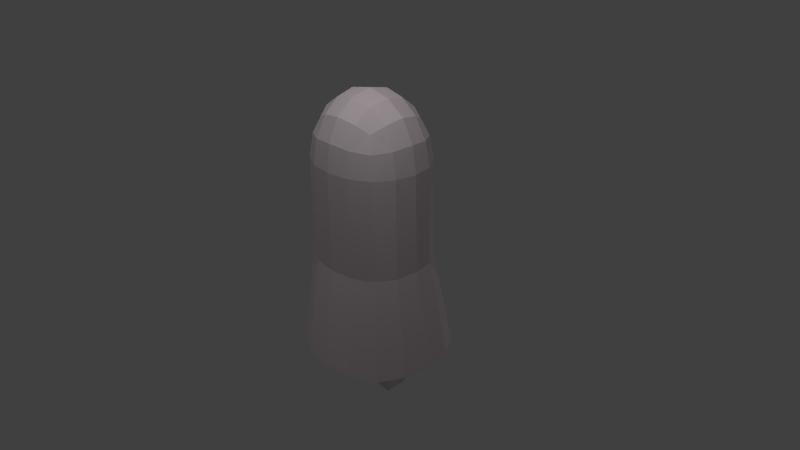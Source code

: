 # Source: ghost5anim.blend  (saved by Blender 2.65.0; exported with 4.5.12 LTS)
import bpy
from mathutils import Matrix  # noqa: F401  (used for matrix-valued properties, if any)

bpy.ops.wm.read_factory_settings(use_empty=True)
scene = bpy.context.scene
scene.name = 'Scene'

# ---- collections
col_collection_1 = bpy.data.collections.new('Collection 1'); scene.collection.children.link(col_collection_1)

# ---- materials (node trees are filled in below, after node groups)
mat_material_002 = bpy.data.materials.new('Material.002')
mat_material_002.alpha_threshold = 0.0
mat_material_002.use_transparent_shadow = False
mat_material_002.diffuse_color = (0.8, 0.7046, 0.7468, 1.0)
mat_material_002.roughness = 0.5
mat_material_002.line_color = (0.0, 0.0, 0.0, 1.0)

# ---- material node trees

# ---- world
world_world = bpy.data.worlds.new('World'); scene.world = world_world
world_world.color = (0.05088, 0.05088, 0.05088)
world_world.use_sun_shadow = False
world_world.sun_shadow_jitter_overblur = 0.0
world_world.cycles.sampling_method = 'MANUAL'
world_world.cycles.sample_map_resolution = 256

# ---- cameras
cam_camera = bpy.data.cameras.new('Camera')
cam_camera.clip_end = 100.0
cam_camera.lens = 35.0
cam_camera.sensor_width = 32.0
cam_camera.sensor_height = 18.0
cam_camera.ortho_scale = 7.314
cam_camera.dof.focus_distance = 0.0
cam_camera.dof.aperture_fstop = 128.0

# ---- lights
light_lamp_003 = bpy.data.lights.new('Lamp.003', 'POINT')
light_lamp_003.transmission_factor = 0.0
light_lamp_003.cutoff_distance = 30.0
light_lamp_003.energy = 100.0
light_lamp_003.shadow_buffer_clip_start = 1.001
light_lamp_003.shadow_soft_size = 0.1
light_lamp_003.shadow_maximum_resolution = 0.006
light_lamp_003.use_absolute_resolution = True
light_lamp_003.cycles.use_multiple_importance_sampling = False
light_lamp_002 = bpy.data.lights.new('Lamp.002', 'POINT')
light_lamp_002.transmission_factor = 0.0
light_lamp_002.cutoff_distance = 30.0
light_lamp_002.energy = 100.0
light_lamp_002.shadow_buffer_clip_start = 1.001
light_lamp_002.shadow_soft_size = 0.1
light_lamp_002.shadow_maximum_resolution = 0.006
light_lamp_002.use_absolute_resolution = True
light_lamp_002.cycles.use_multiple_importance_sampling = False
light_lamp_001 = bpy.data.lights.new('Lamp.001', 'POINT')
light_lamp_001.transmission_factor = 0.0
light_lamp_001.cutoff_distance = 30.0
light_lamp_001.energy = 100.0
light_lamp_001.shadow_buffer_clip_start = 1.001
light_lamp_001.shadow_soft_size = 0.1
light_lamp_001.shadow_maximum_resolution = 0.006
light_lamp_001.use_absolute_resolution = True
light_lamp_001.cycles.use_multiple_importance_sampling = False
light_lamp = bpy.data.lights.new('Lamp', 'POINT')
light_lamp.transmission_factor = 0.0
light_lamp.cutoff_distance = 30.0
light_lamp.energy = 100.0
light_lamp.shadow_buffer_clip_start = 1.001
light_lamp.shadow_soft_size = 0.1
light_lamp.shadow_maximum_resolution = 0.006
light_lamp.use_absolute_resolution = True
light_lamp.cycles.use_multiple_importance_sampling = False

# ---- meshes
me_cube_001 = bpy.data.meshes.new('Cube.001')
me_cube_001.from_pydata([(-0.9041, -0.04171, 2.892), (-0.8521, -0.04171, 3.243), (-0.8521, 0.2339, 2.892), (-1.102, -0.03287, 0.3222), (-0.8521, -0.3173, 2.892), (-0.8032, -0.2982, 3.218), (-0.8032, 0.2148, 3.218), (-1.035, 0.3312, 0.3232), (-1.035, -0.3953, 0.2909), (-0.131, 0.6487, 2.892), (-0.131, 0.6023, 3.243), (0.1776, 0.6023, 2.892), (-0.1143, 0.8792, 0.3628), (-0.4396, 0.6023, 2.892), (-0.4182, 0.5587, 3.218), (0.1562, 0.5587, 3.218), (0.2791, 0.8182, 0.3449), (-0.5078, 0.8182, 0.3449), (0.6421, -0.04171, 2.892), (0.5901, -0.04171, 3.243), (0.5901, -0.3173, 2.892), (0.8735, -0.03287, 0.3222), (0.5901, 0.2339, 2.892), (0.5412, 0.2148, 3.218), (0.5412, -0.2982, 3.218), (0.8065, -0.3953, 0.2909), (0.8065, 0.3312, 0.3232), (-0.131, -0.7321, 2.892), (-0.131, -0.6857, 3.243), (-0.4396, -0.6857, 2.892), (-0.1143, -0.9449, 0.2816), (0.1776, -0.6857, 2.892), (0.1562, -0.6421, 3.218), (-0.4182, -0.6421, 3.218), (-0.5078, -0.8822, 0.2692), (0.2791, -0.8822, 0.2692), (-0.1324, -0.0513, 0.6508), (-0.4831, -0.0497, 0.6141), (-0.1324, 0.2989, 0.6314), (0.2183, -0.0497, 0.6141), (-0.1324, -0.3569, 0.5967), (-0.4588, -0.3341, 0.5633), (-0.4588, 0.2377, 0.5956), (0.194, 0.2764, 0.5956), (0.194, -0.3341, 0.5633), (-0.131, -0.04171, 3.77), (0.1776, -0.04171, 3.711), (-0.131, 0.2339, 3.711), (-0.4396, -0.04171, 3.711), (-0.131, -0.3173, 3.711), (0.1562, -0.2982, 3.656), (0.1562, 0.2148, 3.656), (-0.4182, 0.2148, 3.656), (-0.4182, -0.2982, 3.656), (-0.6581, -0.2791, 3.491), (-0.697, -0.04171, 3.535), (-0.6581, 0.1957, 3.491), (-0.6581, 0.429, 3.194), (-0.697, 0.4638, 2.892), (-0.8364, 0.6355, 0.3216), (-0.7314, 0.2209, 0.4917), (-0.7756, -0.04493, 0.5043), (-0.7314, -0.3083, 0.4618), (-0.8364, -0.6978, 0.2622), (-0.697, -0.5472, 2.892), (-0.6581, -0.5124, 3.194), (-0.3968, 0.429, 3.491), (-0.131, 0.4638, 3.535), (0.1348, 0.429, 3.491), (0.3961, 0.429, 3.194), (0.435, 0.4638, 2.892), (0.6077, 0.6355, 0.3216), (0.1697, 0.5537, 0.5065), (-0.1324, 0.5185, 0.5362), (-0.4345, 0.4809, 0.5065), (0.3961, 0.1957, 3.491), (0.435, -0.04171, 3.535), (0.3961, -0.2791, 3.491), (0.3961, -0.5124, 3.194), (0.435, -0.5472, 2.892), (0.6077, -0.6978, 0.2622), (0.4665, -0.3462, 0.4618), (0.5108, -0.0459, 0.5043), (0.4665, 0.2572, 0.4917), (0.1348, -0.5124, 3.491), (-0.131, -0.5472, 3.535), (-0.3968, -0.5124, 3.491), (-0.4345, -0.5684, 0.4471), (-0.1324, -0.6084, 0.4725), (0.1697, -0.6428, 0.4471), (-0.6417, -0.4874, 0.3957), (-0.6417, 0.4048, 0.4462), (0.3768, 0.4669, 0.4462), (0.3768, -0.5504, 0.3957), (-0.5792, -0.442, 3.401), (-0.5792, 0.3585, 3.401), (0.3171, 0.3585, 3.401), (0.3171, -0.442, 3.401), (-1.102, -0.03287, 0.3222), (-1.035, -0.3953, 0.2909), (0.02322, 0.006809, -0.03855), (0.3739, 0.008409, -0.07531), (0.02322, -0.2988, -0.09269), (0.3496, -0.276, -0.1261), (-0.1996, 0.1183, 0.1454), (0.1268, 0.1176, 0.1096), (0.1024, 0.3417, 0.02042), (-0.1996, 0.3793, 0.05018), (-0.1996, 0.1402, 0.01307), (0.1268, 0.1176, -0.02273), (0.1024, 0.3417, -0.1119), (-0.1996, 0.3793, -0.08215), (0.01116, 0.02216, -0.148), (0.3619, 0.02376, -0.1848), (0.01116, -0.2834, -0.2021), (0.3375, -0.2606, -0.2355), (-0.1544, 0.004207, -0.01945), (-0.1544, -0.3014, -0.07359), (-0.1665, 0.01956, -0.1289), (-0.1665, -0.286, -0.183), (-0.1544, 0.004207, -0.01945), (-0.1544, -0.3014, -0.07359), (-0.1665, 0.01956, -0.1289), (-0.1665, -0.286, -0.183), (-0.1996, 0.1402, 0.1454), (-0.1996, 0.3793, 0.05018), (-0.1996, 0.1402, 0.01307), (-0.1996, 0.3793, -0.08215), (-0.474, 0.1402, 0.1454), (-0.474, 0.3793, 0.05018), (-0.474, 0.1183, 0.01307), (-0.474, 0.3793, -0.08215), (-0.8781, 0.09611, 2.892), (-0.7746, 0.3489, 2.892), (-0.9302, -0.04053, 1.607), (-1.069, 0.1492, 0.3227), (-0.8768, 0.237, 1.608), (-0.9358, 0.4833, 0.3224), (-0.7746, -0.4323, 2.892), (-0.8768, -0.3174, 1.591), (-0.9358, -0.5466, 0.2765), (0.0233, 0.6255, 2.892), (0.3063, 0.5331, 2.892), (-0.1386, 0.6547, 1.627), (0.08238, 0.8487, 0.3539), (0.1771, 0.6081, 1.618), (0.4434, 0.7268, 0.3333), (-0.2853, 0.6255, 2.892), (-0.5683, 0.5331, 2.892), (-0.4542, 0.6081, 1.618), (-0.3111, 0.8487, 0.3539), (-0.6721, 0.7268, 0.3333), (0.6161, -0.1795, 2.892), (0.5126, -0.4323, 2.892), (0.653, -0.04053, 1.607), (0.84, -0.2141, 0.3065), (0.5996, -0.3174, 1.591), (0.7071, -0.5466, 0.2765), (0.6161, 0.09611, 2.892), (0.5126, 0.3489, 2.892), (0.5996, 0.237, 1.608), (0.84, 0.1492, 0.3227), (0.7071, 0.4833, 0.3224), (-0.2853, -0.7089, 2.892), (-0.5683, -0.6165, 2.892), (-0.1386, -0.7357, 1.587), (-0.3111, -0.9136, 0.2754), (-0.4542, -0.6885, 1.581), (-0.6721, -0.79, 0.2657), (0.0233, -0.7089, 2.892), (0.3063, -0.6165, 2.892), (0.1771, -0.6885, 1.581), (0.08238, -0.9136, 0.2754), (0.4434, -0.79, 0.2657), (-0.7177, 0.4687, 1.607), (-0.7177, -0.5485, 1.577), (0.4406, 0.4687, 1.607), (0.4406, -0.5485, 1.577), (-0.9302, -0.04053, 1.607), (-0.8768, -0.3174, 1.591), (-1.069, -0.2141, 0.3065), (-1.035, -0.3953, 0.2909), (-1.102, -0.03287, 0.3222), (-0.9035, 0.09824, 1.607), (-0.7972, 0.3528, 1.607), (-0.7972, -0.433, 1.584), (0.3088, 0.5384, 1.613), (-0.2964, 0.6314, 1.623), (-0.586, 0.5384, 1.613), (0.6263, -0.179, 1.599), (0.5201, -0.433, 1.584), (0.6263, 0.09824, 1.607), (0.5201, 0.3528, 1.607), (-0.2964, -0.7121, 1.584), (-0.586, -0.6185, 1.579), (0.01926, -0.7121, 1.584), (0.3088, -0.6185, 1.579), (-0.9035, -0.179, 1.599), (-0.8768, -0.3174, 1.591), (-0.9302, -0.04053, 1.607), (0.01926, 0.6314, 1.623)], [], [(0, 4, 5, 1), (1, 5, 54, 55), (4, 138, 64, 65, 5), (5, 65, 94, 54), (0, 1, 6, 2, 132), (2, 6, 57, 58, 133), (1, 55, 56, 6), (6, 56, 95, 57), (183, 136, 7, 135), (3, 135, 7, 60, 61), (184, 174, 59, 137), (7, 137, 59, 91, 60), (180, 181, 99), (185, 140, 63, 175), (3, 61, 62, 8), (8, 62, 90, 63, 140), (9, 147, 13, 14, 10), (10, 14, 66, 67), (13, 148, 58, 57, 14), (14, 57, 95, 66), (9, 10, 15, 11, 141), (11, 15, 69, 70, 142), (10, 67, 68, 15), (15, 68, 96, 69), (12, 144, 16, 72, 73), (186, 176, 71, 146), (16, 146, 71, 92, 72), (187, 150, 17, 149), (188, 151, 59, 174), (12, 73, 74, 17, 150), (17, 74, 91, 59, 151), (18, 158, 22, 23, 19), (19, 23, 75, 76), (22, 159, 70, 69, 23), (23, 69, 96, 75), (18, 19, 24, 20, 152), (20, 24, 78, 79, 153), (19, 76, 77, 24), (24, 77, 97, 78), (189, 156, 25, 155), (21, 155, 25, 81, 82), (190, 177, 80, 157), (25, 157, 80, 93, 81), (191, 161, 26, 160), (192, 162, 71, 176), (21, 82, 83, 26, 161), (26, 83, 92, 71, 162), (27, 169, 31, 32, 28), (28, 32, 84, 85), (31, 170, 79, 78, 32), (32, 78, 97, 84), (27, 28, 33, 29, 163), (29, 33, 65, 64, 164), (28, 85, 86, 33), (33, 86, 94, 65), (193, 167, 34, 166), (30, 166, 34, 87, 88), (194, 175, 63, 168), (34, 168, 63, 90, 87), (195, 172, 35, 171), (196, 173, 80, 177), (30, 88, 89, 35, 172), (35, 89, 93, 80, 173), (36, 40, 41, 37), (37, 41, 62, 61), (40, 88, 87, 41), (41, 87, 90, 62), (36, 37, 42, 38), (38, 42, 74, 73), (37, 61, 60, 42), (42, 60, 91, 74), (36, 38, 43, 39), (39, 43, 83, 82), (73, 72, 106, 107), (43, 72, 92, 83), (39, 44, 103, 101), (40, 44, 89, 88), (39, 82, 81, 44), (44, 81, 93, 89), (45, 49, 50, 46), (46, 50, 77, 76), (49, 85, 84, 50), (50, 84, 97, 77), (45, 46, 51, 47), (47, 51, 68, 67), (46, 76, 75, 51), (51, 75, 96, 68), (45, 47, 52, 48), (48, 52, 56, 55), (47, 67, 66, 52), (52, 66, 95, 56), (45, 48, 53, 49), (49, 53, 86, 85), (48, 55, 54, 53), (53, 54, 94, 86), (197, 180, 99, 179), (199, 182, 98, 178), (101, 103, 115, 113), (36, 39, 101, 100), (40, 36, 100, 102), (44, 40, 102, 103), (107, 106, 110, 111), (38, 73, 107, 104), (43, 38, 104, 105), (72, 43, 105, 106), (108, 111, 110, 109), (108, 104, 124, 126), (105, 104, 108, 109), (106, 105, 109, 110), (112, 113, 115, 114), (100, 101, 113, 112), (114, 102, 117, 119), (103, 102, 114, 115), (119, 117, 121, 123), (112, 114, 119, 118), (100, 112, 118, 116), (102, 100, 116, 117), (121, 120, 122, 123), (118, 119, 123, 122), (116, 118, 122, 120), (117, 116, 120, 121), (126, 124, 128, 130), (104, 107, 125, 124), (111, 108, 126, 127), (107, 111, 127, 125), (128, 129, 131, 130), (124, 125, 129, 128), (127, 126, 130, 131), (125, 127, 131, 129), (200, 141, 11, 145), (134, 183, 135, 3), (0, 132, 183, 134), (132, 2, 136, 183), (136, 184, 137, 7), (2, 133, 184, 136), (133, 58, 174, 184), (182, 181, 180), (182, 180, 98), (3, 8, 181, 182), (138, 185, 175, 64), (4, 139, 185, 138), (139, 8, 140, 185), (145, 186, 146, 16), (11, 142, 186, 145), (142, 70, 176, 186), (147, 187, 149, 13), (9, 143, 187, 147), (143, 12, 150, 187), (148, 188, 174, 58), (13, 149, 188, 148), (149, 17, 151, 188), (154, 189, 155, 21), (18, 152, 189, 154), (152, 20, 156, 189), (156, 190, 157, 25), (20, 153, 190, 156), (153, 79, 177, 190), (158, 191, 160, 22), (18, 154, 191, 158), (154, 21, 161, 191), (159, 192, 176, 70), (22, 160, 192, 159), (160, 26, 162, 192), (165, 193, 166, 30), (27, 163, 193, 165), (163, 29, 167, 193), (167, 194, 168, 34), (29, 164, 194, 167), (164, 64, 175, 194), (169, 195, 171, 31), (27, 165, 195, 169), (165, 30, 172, 195), (170, 196, 177, 79), (31, 171, 196, 170), (171, 35, 173, 196), (178, 98, 180, 197), (181, 198, 179, 99), (8, 139, 198, 181), (0, 178, 139, 4), (134, 3, 182, 199), (144, 200, 145, 16), (12, 143, 200, 144), (143, 9, 141, 200)])
_uv = me_cube_001.uv_layers.new(name='UVMap')
_uv.uv.foreach_set('vector', [0.1709, 0.593, 0.1241, 0.5867, 0.1357, 0.5382, 0.171, 0.5389, 0.171, 0.5389, 0.1357, 0.5382, 0.1408, 0.4983, 0.171, 0.4975, 0.1241, 0.5867, 0.1033, 0.5793, 0.08249, 0.5712, 0.1011, 0.5292, 0.1357, 0.5382, 0.1357, 0.5382, 0.1011, 0.5292, 0.1144, 0.5001, 0.1408, 0.4983, 0.1709, 0.593, 0.171, 0.5389, 0.2063, 0.5383, 0.2177, 0.5869, 0.1947, 0.593, 0.2177, 0.5869, 0.2063, 0.5383, 0.2411, 0.5294, 0.2604, 0.5713, 0.2401, 0.5819, 0.171, 0.5389, 0.171, 0.4975, 0.2011, 0.4983, 0.2063, 0.5383, 0.2063, 0.5383, 0.2011, 0.4983, 0.2277, 0.5001, 0.2411, 0.5294, 0.1936, 0.2027, 0.1706, 0.2041, 0.1524, 0.02901, 0.1774, 0.02758, 0.1504, 0.5935, 0.1778, 0.5983, 0.2051, 0.6037, 0.1868, 0.6544, 0.1484, 0.6485, 0.1475, 0.2061, 0.1245, 0.2075, 0.1032, 0.03249, 0.1278, 0.03103, 0.2051, 0.6037, 0.2283, 0.6179, 0.2514, 0.6323, 0.2156, 0.6649, 0.1868, 0.6544, 0.6755, 0.5923, 0.6402, 0.5969, 0.6399, 0.5923, 0.3755, 0.1827, 0.366, 0.006599, 0.3899, 0.00247, 0.3984, 0.18, 0.1504, 0.5935, 0.1484, 0.6485, 0.1093, 0.6516, 0.09544, 0.6005, 0.09544, 0.6005, 0.1093, 0.6516, 0.07973, 0.6601, 0.0478, 0.6262, 0.07161, 0.6133, 0.3418, 0.5154, 0.3218, 0.5317, 0.3013, 0.5476, 0.2718, 0.5046, 0.3027, 0.4705, 0.3027, 0.4705, 0.2718, 0.5046, 0.2412, 0.4735, 0.2608, 0.4377, 0.3013, 0.5476, 0.2811, 0.5597, 0.2604, 0.5713, 0.2411, 0.5294, 0.2718, 0.5046, 0.2718, 0.5046, 0.2411, 0.5294, 0.2277, 0.5001, 0.2412, 0.4735, 0.6818, 0.4975, 0.6385, 0.4563, 0.6111, 0.4934, 0.6444, 0.5334, 0.6634, 0.5156, 0.6444, 0.5334, 0.6111, 0.4934, 0.5832, 0.5208, 0.6059, 0.5606, 0.6255, 0.5473, 0.6385, 0.4563, 0.5933, 0.4279, 0.5776, 0.4656, 0.6111, 0.4934, 0.6111, 0.4934, 0.5776, 0.4656, 0.567, 0.4934, 0.5832, 0.5208, 0.6394, 0.6238, 0.6287, 0.6511, 0.6181, 0.6785, 0.5781, 0.6512, 0.583, 0.6065, 0.7898, 0.208, 0.7675, 0.2029, 0.7922, 0.02899, 0.8167, 0.0353, 0.6181, 0.6785, 0.6009, 0.7002, 0.5837, 0.722, 0.5622, 0.6815, 0.5781, 0.6512, 0.05669, 0.2197, 0.0267, 0.04784, 0.05311, 0.04222, 0.07917, 0.2153, 0.1019, 0.2116, 0.0782, 0.03755, 0.1032, 0.03249, 0.1245, 0.2075, 0.2929, 0.7384, 0.2334, 0.7417, 0.2261, 0.697, 0.28, 0.6805, 0.2864, 0.7095, 0.28, 0.6805, 0.2261, 0.697, 0.2156, 0.6649, 0.2514, 0.6323, 0.2657, 0.6564, 0.5219, 0.5918, 0.5439, 0.5864, 0.5661, 0.5802, 0.55, 0.5332, 0.5154, 0.5379, 0.5154, 0.5379, 0.55, 0.5332, 0.5405, 0.4944, 0.5106, 0.4971, 0.5661, 0.5802, 0.5861, 0.5707, 0.6059, 0.5606, 0.5832, 0.5208, 0.55, 0.5332, 0.55, 0.5332, 0.5832, 0.5208, 0.567, 0.4934, 0.5405, 0.4944, 0.5219, 0.5918, 0.5154, 0.5379, 0.4804, 0.5414, 0.4761, 0.5911, 0.4991, 0.5918, 0.4761, 0.5911, 0.4804, 0.5414, 0.4447, 0.5371, 0.4314, 0.5816, 0.4531, 0.5893, 0.5154, 0.5379, 0.5106, 0.4971, 0.4808, 0.5013, 0.4804, 0.5414, 0.4804, 0.5414, 0.4808, 0.5013, 0.4546, 0.5063, 0.4447, 0.5371, 0.6534, 0.1886, 0.6307, 0.1848, 0.6455, 0.008468, 0.6698, 0.01331, 0.4808, 0.7493, 0.4541, 0.7435, 0.4274, 0.7376, 0.4399, 0.6827, 0.484, 0.6898, 0.6077, 0.182, 0.5847, 0.1787, 0.5975, 0.0006486, 0.6214, 0.004854, 0.4274, 0.7376, 0.405, 0.7231, 0.3826, 0.7086, 0.4079, 0.6717, 0.4399, 0.6827, 0.6989, 0.1949, 0.7189, 0.02085, 0.7437, 0.02298, 0.7218, 0.1969, 0.7446, 0.2004, 0.7679, 0.02656, 0.7922, 0.02899, 0.7675, 0.2029, 0.4808, 0.7493, 0.484, 0.6898, 0.5288, 0.6883, 0.5353, 0.7447, 0.5081, 0.7471, 0.5353, 0.7447, 0.5288, 0.6883, 0.5622, 0.6815, 0.5837, 0.722, 0.5595, 0.7334, 0.3423, 0.5343, 0.3627, 0.5513, 0.3869, 0.5624, 0.411, 0.516, 0.3764, 0.4853, 0.3764, 0.4853, 0.411, 0.516, 0.438, 0.4813, 0.4144, 0.4478, 0.3869, 0.5624, 0.4079, 0.5749, 0.4314, 0.5816, 0.4447, 0.5371, 0.411, 0.516, 0.411, 0.516, 0.4447, 0.5371, 0.4546, 0.5063, 0.438, 0.4813, 0.0002448, 0.5155, 0.03932, 0.4706, 0.07021, 0.5048, 0.04138, 0.5482, 0.01866, 0.5346, 0.04138, 0.5482, 0.07021, 0.5048, 0.1011, 0.5292, 0.08249, 0.5712, 0.06169, 0.56, 0.03932, 0.4706, 0.0812, 0.4378, 0.1008, 0.4736, 0.07021, 0.5048, 0.07021, 0.5048, 0.1008, 0.4736, 0.1144, 0.5001, 0.1011, 0.5292, 0.4683, 0.179, 0.445, 0.1787, 0.4403, 0.001188, 0.467, 0.001753, 0.0002448, 0.7293, 0.008324, 0.7008, 0.0164, 0.6724, 0.06734, 0.6914, 0.05736, 0.7355, 0.4217, 0.1798, 0.3984, 0.18, 0.3899, 0.00247, 0.4151, 0.002307, 0.0164, 0.6724, 0.03209, 0.6492, 0.0478, 0.6262, 0.07973, 0.6601, 0.06734, 0.6914, 0.5148, 0.1784, 0.5204, 0.001131, 0.547, 0.0002448, 0.5381, 0.178, 0.5614, 0.1785, 0.5722, 0.0006851, 0.5975, 0.0006486, 0.5847, 0.1787, 0.3423, 0.6034, 0.3987, 0.5956, 0.3961, 0.64, 0.3547, 0.6607, 0.3448, 0.6329, 0.3547, 0.6607, 0.3961, 0.64, 0.4079, 0.6717, 0.3826, 0.7086, 0.3686, 0.6847, 0.1451, 0.7447, 0.09869, 0.7412, 0.1055, 0.6936, 0.1469, 0.693, 0.1469, 0.693, 0.1055, 0.6936, 0.1093, 0.6516, 0.1484, 0.6485, 0.09869, 0.7412, 0.05736, 0.7355, 0.06734, 0.6914, 0.1055, 0.6936, 0.1055, 0.6936, 0.06734, 0.6914, 0.07973, 0.6601, 0.1093, 0.6516, 0.1451, 0.7447, 0.1469, 0.693, 0.1881, 0.6967, 0.1977, 0.7447, 0.1977, 0.7447, 0.1881, 0.6967, 0.2261, 0.697, 0.2334, 0.7417, 0.1469, 0.693, 0.1484, 0.6485, 0.1868, 0.6544, 0.1881, 0.6967, 0.1881, 0.6967, 0.1868, 0.6544, 0.2156, 0.6649, 0.2261, 0.697, 0.4922, 0.5923, 0.5437, 0.598, 0.5353, 0.6458, 0.4871, 0.6441, 0.4871, 0.6441, 0.5353, 0.6458, 0.5288, 0.6883, 0.484, 0.6898, 0.0002448, 0.8604, 0.02872, 0.7987, 0.1322, 0.8572, 0.09888, 0.9164, 0.5353, 0.6458, 0.5781, 0.6512, 0.5622, 0.6815, 0.5288, 0.6883, 0.7671, 0.414, 0.8042, 0.4201, 0.7955, 0.5093, 0.7588, 0.5057, 0.4397, 0.5923, 0.4444, 0.6403, 0.3961, 0.64, 0.3987, 0.5956, 0.4871, 0.6441, 0.484, 0.6898, 0.4399, 0.6827, 0.4444, 0.6403, 0.4444, 0.6403, 0.4399, 0.6827, 0.4079, 0.6717, 0.3961, 0.64, 0.5008, 0.4105, 0.455, 0.4234, 0.4715, 0.4645, 0.5062, 0.4585, 0.5062, 0.4585, 0.4715, 0.4645, 0.4808, 0.5013, 0.5106, 0.4971, 0.455, 0.4234, 0.4144, 0.4478, 0.438, 0.4813, 0.4715, 0.4645, 0.4715, 0.4645, 0.438, 0.4813, 0.4546, 0.5063, 0.4808, 0.5013, 0.5008, 0.4105, 0.5062, 0.4585, 0.5413, 0.4566, 0.5484, 0.4129, 0.5484, 0.4129, 0.5413, 0.4566, 0.5776, 0.4656, 0.5933, 0.4279, 0.5062, 0.4585, 0.5106, 0.4971, 0.5405, 0.4944, 0.5413, 0.4566, 0.5413, 0.4566, 0.5405, 0.4944, 0.567, 0.4934, 0.5776, 0.4656, 0.1709, 0.4105, 0.2178, 0.4181, 0.2061, 0.4607, 0.171, 0.4587, 0.171, 0.4587, 0.2061, 0.4607, 0.2011, 0.4983, 0.171, 0.4975, 0.2178, 0.4181, 0.2608, 0.4377, 0.2412, 0.4735, 0.2061, 0.4607, 0.2061, 0.4607, 0.2412, 0.4735, 0.2277, 0.5001, 0.2011, 0.4983, 0.1709, 0.4105, 0.171, 0.4587, 0.1359, 0.4607, 0.1241, 0.4181, 0.1241, 0.4181, 0.1359, 0.4607, 0.1008, 0.4736, 0.0812, 0.4378, 0.171, 0.4587, 0.171, 0.4975, 0.1408, 0.4983, 0.1359, 0.4607, 0.1359, 0.4607, 0.1408, 0.4983, 0.1144, 0.5001, 0.1008, 0.4736, 0.2844, 0.1909, 0.272, 0.01739, 0.2963, 0.01293, 0.307, 0.188, 0.2394, 0.197, 0.2251, 0.02317, 0.2476, 0.0213, 0.2619, 0.1937, 0.7588, 0.5057, 0.7955, 0.5093, 0.7962, 0.5234, 0.7583, 0.5208, 0.8099, 0.7521, 0.7624, 0.7628, 0.6908, 0.6687, 0.7532, 0.6374, 0.8462, 0.7317, 0.8099, 0.7521, 0.7532, 0.6374, 0.8042, 0.6245, 0.8042, 0.4201, 0.8462, 0.4105, 0.8366, 0.5029, 0.7955, 0.5093, 0.09888, 0.9164, 0.1322, 0.8572, 0.1596, 0.8695, 0.118, 0.9254, 0.3418, 0.6704, 0.3067, 0.6686, 0.301, 0.5938, 0.3418, 0.5935, 0.06407, 0.9998, 0.03925, 0.9694, 0.09327, 0.9319, 0.1114, 0.9606, 0.02872, 0.7987, 0.06554, 0.7452, 0.1596, 0.8107, 0.1322, 0.8572, 0.1039, 0.9315, 0.118, 0.9254, 0.128, 0.9443, 0.1151, 0.9527, 0.1039, 0.9315, 0.09327, 0.9319, 0.09677, 0.9289, 0.1036, 0.9312, 0.1114, 0.9606, 0.09327, 0.9319, 0.1039, 0.9315, 0.1151, 0.9527, 0.1291, 0.9546, 0.1114, 0.9606, 0.1151, 0.9527, 0.128, 0.9443, 0.7584, 0.5671, 0.7583, 0.5208, 0.7962, 0.5234, 0.7991, 0.5664, 0.7532, 0.6374, 0.6908, 0.6687, 0.6823, 0.6542, 0.7356, 0.62, 0.7991, 0.5664, 0.8156, 0.5761, 0.7999, 0.6026, 0.7899, 0.5845, 0.7955, 0.5093, 0.8366, 0.5029, 0.8387, 0.5178, 0.7962, 0.5234, 0.7899, 0.5845, 0.7999, 0.6026, 0.795, 0.6001, 0.7891, 0.5882, 0.7584, 0.5671, 0.7991, 0.5664, 0.7899, 0.5845, 0.7609, 0.5894, 0.7532, 0.6374, 0.7356, 0.62, 0.7609, 0.5894, 0.7705, 0.608, 0.8042, 0.6245, 0.7532, 0.6374, 0.7705, 0.608, 0.7999, 0.6026, 0.795, 0.6001, 0.7714, 0.6041, 0.7657, 0.5919, 0.7891, 0.5882, 0.7609, 0.5894, 0.7899, 0.5845, 0.7891, 0.5882, 0.7657, 0.5919, 0.7705, 0.608, 0.7609, 0.5894, 0.7657, 0.5919, 0.7714, 0.6041, 0.7999, 0.6026, 0.7705, 0.608, 0.7714, 0.6041, 0.795, 0.6001, 0.1036, 0.9312, 0.09677, 0.9289, 0.1019, 0.9276, 0.1029, 0.9278, 0.09327, 0.9319, 0.09888, 0.9164, 0.1016, 0.9193, 0.09677, 0.9289, 0.118, 0.9254, 0.1039, 0.9315, 0.1036, 0.9312, 0.1126, 0.9244, 0.09888, 0.9164, 0.118, 0.9254, 0.1126, 0.9244, 0.1016, 0.9193, 0.1019, 0.9276, 0.1042, 0.925, 0.1057, 0.9258, 0.1029, 0.9278, 0.09677, 0.9289, 0.1016, 0.9193, 0.1042, 0.925, 0.1019, 0.9276, 0.1109, 0.9261, 0.1036, 0.9312, 0.1029, 0.9278, 0.1058, 0.9254, 0.1016, 0.9193, 0.1126, 0.9244, 0.1057, 0.9267, 0.1035, 0.9257, 0.5302, 0.2363, 0.5302, 0.41, 0.5073, 0.4098, 0.5074, 0.2356, 0.2166, 0.2004, 0.1936, 0.2027, 0.1774, 0.02758, 0.2024, 0.02503, 0.73, 0.2257, 0.7305, 0.2488, 0.554, 0.2488, 0.5535, 0.2257, 0.7305, 0.2488, 0.731, 0.272, 0.5546, 0.272, 0.554, 0.2488, 0.1706, 0.2041, 0.1475, 0.2061, 0.1278, 0.03103, 0.1524, 0.02901, 0.731, 0.272, 0.7316, 0.2951, 0.5551, 0.2951, 0.5546, 0.272, 0.7316, 0.2951, 0.7322, 0.3183, 0.5557, 0.3183, 0.5551, 0.2951, 0.2929, 0.7545, 0.2217, 0.7545, 0.2923, 0.7452, 0.6752, 0.602, 0.6399, 0.602, 0.6752, 0.5974, 0.4129, 0.759, 0.3423, 0.759, 0.3423, 0.7497, 0.4129, 0.7497, 0.06244, 0.406, 0.06266, 0.2258, 0.08634, 0.2245, 0.08611, 0.4057, 0.03889, 0.4063, 0.03911, 0.2271, 0.06266, 0.2258, 0.06244, 0.406, 0.3527, 0.1852, 0.342, 0.01014, 0.366, 0.006599, 0.3755, 0.1827, 0.812, 0.2129, 0.7898, 0.208, 0.8167, 0.0353, 0.8413, 0.04121, 0.5073, 0.4098, 0.4844, 0.4095, 0.4845, 0.2343, 0.5074, 0.2356, 0.4844, 0.4095, 0.4614, 0.4091, 0.4615, 0.233, 0.4845, 0.2343, 0.7336, 0.3872, 0.5594, 0.3872, 0.5584, 0.3643, 0.7333, 0.3643, 0.7339, 0.41, 0.5603, 0.41, 0.5594, 0.3872, 0.7336, 0.3872, 0.03415, 0.224, 0.0002448, 0.05327, 0.0267, 0.04784, 0.05669, 0.2197, 0.7328, 0.3413, 0.5571, 0.3413, 0.5557, 0.3183, 0.7322, 0.3183, 0.7333, 0.3643, 0.5584, 0.3643, 0.5571, 0.3413, 0.7328, 0.3413, 0.07917, 0.2153, 0.05311, 0.04222, 0.0782, 0.03755, 0.1019, 0.2116, 0.6761, 0.1919, 0.6534, 0.1886, 0.6698, 0.01331, 0.6943, 0.0176, 0.369, 0.409, 0.3459, 0.4085, 0.346, 0.2312, 0.3691, 0.2329, 0.3459, 0.4085, 0.3226, 0.408, 0.3227, 0.2294, 0.346, 0.2312, 0.6307, 0.1848, 0.6077, 0.182, 0.6214, 0.004854, 0.6455, 0.008468, 0.3226, 0.408, 0.2991, 0.4075, 0.2993, 0.2277, 0.3227, 0.2294, 0.2991, 0.4075, 0.2755, 0.407, 0.2758, 0.2259, 0.2993, 0.2277, 0.3921, 0.4095, 0.3922, 0.2335, 0.4153, 0.234, 0.4152, 0.41, 0.369, 0.409, 0.3691, 0.2329, 0.3922, 0.2335, 0.3921, 0.4095, 0.6761, 0.1919, 0.6943, 0.0176, 0.7189, 0.02085, 0.6989, 0.1949, 0.4383, 0.4096, 0.4384, 0.2336, 0.4615, 0.233, 0.4614, 0.4091, 0.4152, 0.41, 0.4153, 0.234, 0.4384, 0.2336, 0.4383, 0.4096, 0.7218, 0.1969, 0.7437, 0.02298, 0.7679, 0.02656, 0.7446, 0.2004, 0.4916, 0.1787, 0.4683, 0.179, 0.467, 0.001753, 0.4937, 0.001738, 0.1808, 0.4081, 0.1572, 0.4076, 0.1574, 0.2275, 0.181, 0.2284, 0.1572, 0.4076, 0.1335, 0.4071, 0.1337, 0.2265, 0.1574, 0.2275, 0.445, 0.1787, 0.4217, 0.1798, 0.4151, 0.002307, 0.4403, 0.001188, 0.1335, 0.4071, 0.1098, 0.4064, 0.11, 0.2255, 0.1337, 0.2265, 0.1098, 0.4064, 0.08611, 0.4057, 0.08634, 0.2245, 0.11, 0.2255, 0.2044, 0.408, 0.2046, 0.2278, 0.2283, 0.2272, 0.2281, 0.4078, 0.1808, 0.4081, 0.181, 0.2284, 0.2046, 0.2278, 0.2044, 0.408, 0.4916, 0.1787, 0.4937, 0.001738, 0.5204, 0.001131, 0.5148, 0.1784, 0.2518, 0.4074, 0.252, 0.2266, 0.2758, 0.2259, 0.2755, 0.407, 0.2281, 0.4078, 0.2283, 0.2272, 0.252, 0.2266, 0.2518, 0.4074, 0.5381, 0.178, 0.547, 0.0002448, 0.5722, 0.0006851, 0.5614, 0.1785, 0.2619, 0.1937, 0.2476, 0.0213, 0.272, 0.01739, 0.2844, 0.1909, 0.3191, 0.01154, 0.3298, 0.1866, 0.307, 0.188, 0.2963, 0.01293, 0.342, 0.01014, 0.3527, 0.1852, 0.3298, 0.1866, 0.3191, 0.01154, 0.0002448, 0.4061, 0.0002456, 0.2291, 0.03911, 0.2271, 0.03889, 0.4063, 0.2166, 0.2004, 0.2024, 0.02503, 0.2251, 0.02317, 0.2394, 0.197, 0.8672, 0.04826, 0.834, 0.2185, 0.812, 0.2129, 0.8413, 0.04121, 0.8931, 0.05513, 0.856, 0.224, 0.834, 0.2185, 0.8672, 0.04826, 0.553, 0.237, 0.5529, 0.41, 0.5302, 0.41, 0.5302, 0.2363])
me_cube_001.materials.append(mat_material_002)
me_cube_001.use_remesh_preserve_volume = False
me_cube_001.use_remesh_preserve_attributes = False
me_cube_001.use_mirror_vertex_groups = False
me_cube_001.update()
arm_armature_001 = bpy.data.armatures.new('Armature.001')  # bones are not reproduced
arm_armature = bpy.data.armatures.new('Armature')  # bones are not reproduced

# ---- objects
ob_armature_001 = bpy.data.objects.new('Armature.001', arm_armature_001)
ob_armature = bpy.data.objects.new('Armature', arm_armature)
ob_lamp_003 = bpy.data.objects.new('Lamp.003', light_lamp_003)
ob_lamp_002 = bpy.data.objects.new('Lamp.002', light_lamp_002)
ob_lamp_001 = bpy.data.objects.new('Lamp.001', light_lamp_001)
ob_cube = bpy.data.objects.new('Cube', me_cube_001)
ob_lamp = bpy.data.objects.new('Lamp', light_lamp)
ob_camera = bpy.data.objects.new('Camera', cam_camera)

# ---- transforms, parenting, visibility, modifiers, constraints
ob_armature_001.location = (0.0, 0.0, 0.0)
ob_armature_001.show_in_front = True
ob_armature_001.lineart.crease_threshold = 0.0
ob_armature.parent = ob_armature_001
ob_armature.location = (0.1533, 0.02988, -1.543)
ob_armature.lineart.crease_threshold = 0.0
ob_lamp_003.parent = ob_armature_001
ob_lamp_003.location = (-0.9976, 8.789, -1.992)
ob_lamp_003.rotation_euler = (0.6503, 0.05522, 1.866)
ob_lamp_003.lock_rotations_4d = False
ob_lamp_003.empty_display_type = 'ARROWS'
ob_lamp_003.color = (0.0, 0.0, 0.0, 0.0)
ob_lamp_003.lineart.crease_threshold = 0.0
ob_lamp_002.parent = ob_armature_001
ob_lamp_002.location = (3.736, 12.86, 2.647)
ob_lamp_002.rotation_euler = (0.6503, 0.05522, 1.866)
ob_lamp_002.scale = (6.391, 1.657, 1.756)
ob_lamp_002.lock_rotations_4d = False
ob_lamp_002.empty_display_type = 'ARROWS'
ob_lamp_002.color = (0.0, 0.0, 0.0, 0.0)
ob_lamp_002.lineart.crease_threshold = 0.0
ob_lamp_001.parent = ob_armature_001
ob_lamp_001.location = (-3.84, -2.648, 6.563)
ob_lamp_001.rotation_euler = (0.6503, 0.05522, 1.866)
ob_lamp_001.lock_rotations_4d = False
ob_lamp_001.empty_display_type = 'ARROWS'
ob_lamp_001.color = (0.0, 0.0, 0.0, 0.0)
ob_lamp_001.lineart.crease_threshold = 0.0
ob_cube.parent = ob_armature_001
ob_cube.location = (0.1533, 0.02988, -1.543)
ob_cube.lineart.crease_threshold = 0.0
_vg = ob_cube.vertex_groups.new(name='kjolen')
_vg.add([3, 7, 8, 12, 16, 17, 21, 25, 26, 30, 34, 35, 59, 63, 71, 80, 98, 99, 135, 137, 140, 144, 146, 150, 151, 155, 157, 161, 162, 166, 168, 172, 173, 180, 181, 182], 1.0, 'REPLACE')
_vg = ob_cube.vertex_groups.new(name='head')
_vg.add([0, 1, 2, 4, 5, 6, 9, 10, 11, 13, 14, 15, 18, 19, 20, 22, 23, 24, 27, 28, 29, 31, 32, 33, 45, 46, 47, 48, 49, 50, 51, 52, 53, 54, 55, 56, 57, 58, 64, 65, 66, 67, 68, 69, 70, 75, 76, 77, 78, 79, 84, 85, 86, 94, 95, 96, 97, 132, 133, 138, 141, 142, 147, 148, 152, 153, 158, 159, 163, 164, 169, 170], 1.0, 'REPLACE')
_vg = ob_cube.vertex_groups.new(name='midjan')
_vg.add([0, 132, 134, 136, 139, 143, 145, 149, 154, 156, 160, 165, 167, 171, 174, 175, 176, 177, 178, 179, 183, 184, 185, 186, 187, 188, 189, 190, 191, 192, 193, 194, 195, 196, 197, 198, 199, 200], 1.0, 'REPLACE')
_vg = ob_cube.vertex_groups.new(name='huvudlinjen')
_vg.add([0, 2, 4, 9, 11, 13, 18, 20, 22, 27, 29, 31, 58, 64, 70, 79, 132, 133, 138, 141, 142, 147, 148, 152, 153, 158, 159, 163, 164, 169, 170], 1.0, 'REPLACE')
_vg = ob_cube.vertex_groups.new(name='leftfoot')
_vg.add([36, 39, 40, 44, 100, 101, 102, 103, 112, 113, 114, 115, 116, 117, 118, 119, 120, 121, 122, 123], 1.0, 'REPLACE')
_vg = ob_cube.vertex_groups.new(name='rightfoot')
_vg.add([38, 43, 72, 73, 104, 105, 106, 107, 108, 109, 110, 111, 124, 125, 126, 127, 128, 129, 130, 131], 1.0, 'REPLACE')
_vg = ob_cube.vertex_groups.new(name='backboen')
_vg = ob_cube.vertex_groups.new(name='Root boen.001')
for _i, _w in zip([3, 7, 8, 12, 16, 17, 21, 25, 26, 30, 34, 35, 36, 37, 38, 39, 40, 41, 42, 43, 44, 59, 60, 61, 62, 63, 71, 72, 73, 74, 80, 81, 82, 83, 87, 88, 89, 90, 91, 92, 93, 134, 135, 136, 137, 139, 140, 143, 144, 145, 146, 149, 150, 151, 154, 155, 156, 157, 160, 161, 162, 165, 166, 167, 168, 171, 172, 173, 174, 175, 176, 177, 178, 179, 183, 184, 185, 186, 187, 188, 189, 190, 191, 192, 193, 194, 195, 196, 197, 198, 199, 200], [0.388, 0.3854, 0.3865, 0.3519, 0.3401, 0.3798, 0.4304, 0.4201, 0.4098, 0.3789, 0.3856, 0.3842, 0.7757, 0.4724, 0.1754, 0.5141, 0.2354, 0.3487, 0.3261, 0.1187, 0.1332, 0.3915, 0.3446, 0.3708, 0.3584, 0.3907, 0.3751, 0.1187, 0.1244, 0.2715, 0.4004, 0.3222, 0.3839, 0.2955, 0.3348, 0.3073, 0.3049, 0.3537, 0.3264, 0.2422, 0.326, 0.8379, 0.3846, 0.846, 0.3911, 0.7481, 0.391, 0.8773, 0.3424, 0.8814, 0.3521, 0.8675, 0.3614, 0.3867, 0.8608, 0.4278, 0.8336, 0.4109, 0.873, 0.4226, 0.3911, 0.537, 0.3806, 0.59, 0.3891, 0.6065, 0.3787, 0.392, 0.856, 0.7159, 0.8783, 0.7699, 0.7429, 0.7451, 0.8422, 0.8513, 0.7398, 0.8808, 0.8738, 0.8622, 0.8507, 0.8089, 0.8688, 0.8768, 0.5481, 0.6701, 0.5542, 0.7077, 0.7465, 1.0, 1.0, 0.8809]): _vg.add([_i], _w, 'REPLACE')
_vg = ob_cube.vertex_groups.new(name='Hip.R')
for _i, _w in zip([3, 7, 8, 12, 16, 17, 21, 25, 26, 30, 34, 35, 37, 38, 39, 41, 42, 43, 59, 60, 61, 62, 63, 71, 72, 73, 74, 80, 81, 82, 83, 87, 88, 89, 90, 91, 92, 93, 135, 137, 140, 144, 146, 150, 151, 155, 157, 161, 162, 166, 168, 172, 173], [0.1901, 0.2161, 0.07488, 0.2033, 0.2149, 0.1847, 0.1075, 0.07889, 0.1458, 0.03835, 0.04873, 0.04642, 0.07862, 0.1463, 0.06044, 0.0537, 0.1287, 0.3333, 0.1874, 0.1508, 0.12, 0.07936, 0.06028, 0.1832, 0.34, 0.2913, 0.1864, 0.06032, 0.06573, 0.1119, 0.2065, 0.04731, 0.02354, 0.032, 0.0614, 0.168, 0.2568, 0.05184, 0.2133, 0.1975, 0.06654, 0.2105, 0.2036, 0.1959, 0.1835, 0.09191, 0.0682, 0.1263, 0.1668, 0.04122, 0.05391, 0.04007, 0.0531]): _vg.add([_i], _w, 'REPLACE')
_vg = ob_cube.vertex_groups.new(name='Leg.R')
for _i, _w in zip([3, 7, 8, 12, 16, 17, 21, 25, 26, 30, 34, 35, 36, 37, 38, 39, 41, 42, 43, 59, 60, 61, 62, 63, 71, 72, 73, 74, 80, 81, 82, 83, 87, 88, 89, 90, 91, 92, 93, 104, 105, 106, 107, 108, 109, 110, 111, 124, 135, 137, 140, 144, 146, 150, 151, 155, 157, 161, 162, 166, 168, 172, 173], [0.06037, 0.07244, 0.04114, 0.2444, 0.2693, 0.1871, 0.1388, 0.1004, 0.1884, 0.03879, 0.03382, 0.05516, 0.04135, 0.0952, 0.5023, 0.08503, 0.0541, 0.209, 0.4558, 0.1303, 0.1269, 0.0827, 0.05912, 0.0366, 0.2345, 0.4428, 0.4087, 0.2449, 0.07416, 0.0847, 0.148, 0.2742, 0.03845, 0.02785, 0.0455, 0.0476, 0.1686, 0.3365, 0.064, 0.09784, 0.9008, 0.8696, 0.102, 0.03713, 0.8698, 0.5808, 0.09574, 0.08378, 0.05952, 0.1032, 0.0383, 0.2615, 0.2586, 0.2217, 0.1602, 0.1181, 0.08554, 0.1633, 0.2148, 0.03443, 0.03426, 0.0473, 0.06333]): _vg.add([_i], _w, 'REPLACE')
_vg = ob_cube.vertex_groups.new(name='Hip.L')
for _i, _w in zip([3, 7, 8, 12, 16, 17, 21, 25, 26, 30, 34, 35, 36, 37, 39, 40, 41, 42, 44, 59, 60, 61, 62, 63, 71, 74, 80, 81, 82, 83, 87, 88, 89, 90, 91, 92, 93, 135, 137, 140, 144, 146, 150, 151, 155, 157, 161, 162, 166, 168, 172, 173], [0.1861, 0.1923, 0.1294, 0.05367, 0.04087, 0.0827, 0.09846, 0.1271, 0.0736, 0.1519, 0.1388, 0.1567, 0.04975, 0.1004, 0.1077, 0.3089, 0.1616, 0.07526, 0.3666, 0.127, 0.1198, 0.132, 0.136, 0.1309, 0.05609, 0.06653, 0.1477, 0.1984, 0.1191, 0.06671, 0.1646, 0.2171, 0.2202, 0.1437, 0.1005, 0.03675, 0.2029, 0.2013, 0.155, 0.1292, 0.0443, 0.04707, 0.06521, 0.1021, 0.1131, 0.1389, 0.08533, 0.06323, 0.1468, 0.1345, 0.1564, 0.1539]): _vg.add([_i], _w, 'REPLACE')
_vg = ob_cube.vertex_groups.new(name='Leg.L')
for _i, _w in zip([3, 8, 16, 21, 25, 26, 30, 34, 35, 36, 37, 39, 40, 41, 42, 44, 60, 61, 62, 63, 71, 80, 81, 82, 83, 87, 88, 89, 90, 91, 92, 93, 100, 101, 102, 103, 112, 113, 114, 115, 140, 146, 155, 157, 161, 162, 166, 168, 172, 173], [0.009209, 0.08113, 0.01033, 0.1006, 0.1296, 0.0725, 0.1411, 0.1177, 0.1531, 0.03469, 0.06377, 0.1451, 0.3075, 0.1361, 0.01638, 0.3834, 0.01707, 0.05397, 0.08835, 0.09728, 0.04897, 0.1483, 0.2071, 0.1317, 0.07048, 0.1432, 0.2092, 0.2209, 0.1104, 0.0001922, 0.03258, 0.207, 0.006771, 0.4596, 0.007754, 0.4668, 0.01926, 0.4534, 0.01845, 0.4547, 0.08908, 0.02674, 0.1158, 0.1406, 0.08623, 0.05967, 0.1314, 0.1076, 0.1497, 0.1527]): _vg.add([_i], _w, 'REPLACE')
_vg = ob_cube.vertex_groups.new(name='Root boen.002')
for _i, _w in zip([1, 3, 5, 6, 8, 10, 14, 15, 19, 23, 24, 28, 30, 32, 33, 34, 37, 41, 42, 45, 46, 47, 48, 49, 50, 51, 52, 53, 54, 55, 56, 57, 60, 61, 62, 63, 65, 66, 67, 68, 69, 74, 75, 76, 77, 78, 84, 85, 86, 87, 88, 90, 91, 94, 95, 96, 97, 135, 140, 165, 166, 167, 168, 171, 172, 175, 177, 185, 193, 194, 195, 196], [0.4449, 0.03704, 0.4384, 0.418, 0.1331, 0.5009, 0.4507, 0.4707, 0.4651, 0.4508, 0.4466, 0.5087, 0.06189, 0.4792, 0.4862, 0.0957, 0.09946, 0.1418, 0.1209, 0.8269, 0.8033, 0.8027, 0.79, 0.8066, 0.7843, 0.7833, 0.7665, 0.7754, 0.6735, 0.6823, 0.66, 0.4038, 0.1156, 0.1353, 0.1585, 0.1145, 0.4384, 0.6819, 0.7192, 0.7014, 0.4361, 0.07797, 0.6902, 0.7056, 0.689, 0.4374, 0.7044, 0.7267, 0.7003, 0.1334, 0.05704, 0.1493, 0.08731, 0.6352, 0.6121, 0.6435, 0.6437, 0.00275, 0.1229, 0.3614, 0.0798, 0.2837, 0.1057, 0.2747, 0.03084, 0.09939, 0.0635, 0.05222, 0.3443, 0.1726, 0.3419, 0.147]): _vg.add([_i], _w, 'REPLACE')
_vg = ob_cube.vertex_groups.new(name='Leg.R.001')
for _i, _w in zip([12, 16, 17, 38, 42, 60, 72, 73, 74, 91, 92, 104, 105, 106, 107, 108, 109, 110, 111, 124, 125, 126, 127, 128, 129, 130, 131, 144, 150, 151], [0.03078, 0.004483, 0.01874, 0.0955, 0.03339, 0.001013, 0.02149, 0.1018, 0.05346, 0.01979, 0.001178, 0.8816, 0.0775, 0.1111, 0.8735, 0.9543, 0.1229, 0.4142, 0.8981, 0.8986, 0.9916, 0.9935, 0.997, 0.9878, 0.9972, 0.9961, 0.9989, 0.02317, 0.03032, 0.01053]): _vg.add([_i], _w, 'REPLACE')
_vg = ob_cube.vertex_groups.new(name='Leg.L.001')
for _i, _w in zip([25, 30, 35, 36, 39, 40, 41, 44, 80, 81, 82, 87, 88, 89, 93, 100, 101, 102, 103, 112, 113, 114, 115, 116, 117, 118, 119, 120, 121, 122, 123, 157, 166, 172, 173], [0.00258, 0.003759, 0.006896, 0.02939, 0.06492, 0.06082, 0.0112, 0.05625, 0.006352, 0.0274, 0.02262, 0.008572, 0.03006, 0.02688, 0.02354, 0.9486, 0.5282, 0.9578, 0.526, 0.9595, 0.5418, 0.9623, 0.5427, 0.9773, 0.9831, 0.982, 0.9827, 1.0, 1.0, 1.0, 1.0, 0.004792, 0.0009949, 0.005903, 0.007054]): _vg.add([_i], _w, 'REPLACE')
_m = ob_cube.modifiers.new('Armature', 'ARMATURE')
_m.object = ob_armature_001
ob_lamp.parent = ob_armature_001
ob_lamp.location = (1.28, -1.157, 4.678)
ob_lamp.rotation_euler = (0.6503, 0.05522, 1.866)
ob_lamp.lock_rotations_4d = False
ob_lamp.empty_display_type = 'ARROWS'
ob_lamp.color = (0.0, 0.0, 0.0, 0.0)
ob_lamp.lineart.crease_threshold = 0.0
ob_camera.parent = ob_armature_001
ob_camera.location = (7.481, -6.508, 5.344)
ob_camera.rotation_euler = (1.109, 0.01082, 0.8149)
ob_camera.lock_rotations_4d = False
ob_camera.empty_display_type = 'ARROWS'
ob_camera.color = (0.0, 0.0, 0.0, 0.0)
ob_camera.display_type = 'WIRE'
ob_camera.lineart.crease_threshold = 0.0

# ---- collection membership
col_collection_1.objects.link(ob_armature_001)
col_collection_1.objects.link(ob_armature)
col_collection_1.objects.link(ob_lamp_003)
col_collection_1.objects.link(ob_lamp_002)
col_collection_1.objects.link(ob_lamp_001)
col_collection_1.objects.link(ob_cube)
col_collection_1.objects.link(ob_lamp)
col_collection_1.objects.link(ob_camera)

# ---- scene / render settings (as saved in the file)
scene.camera = ob_camera
scene.frame_start = 1; scene.frame_end = 250; scene.frame_set(172)
scene.render.engine = 'BLENDER_EEVEE_NEXT'
scene.render.image_settings.color_mode = 'RGB'
scene.render.image_settings.compression = 90
scene.render.resolution_percentage = 50
scene.render.dither_intensity = 0.0
scene.render.bake_margin = 2
scene.render.bake_bias = 0.0
scene.cycles.use_denoising = False
scene.cycles.samples = 10
scene.cycles.sampling_pattern = 'TABULATED_SOBOL'
scene.cycles.light_sampling_threshold = 0.0
scene.cycles.use_adaptive_sampling = False
scene.cycles.use_light_tree = False
scene.cycles.blur_glossy = 0.0
scene.cycles.volume_bounces = 1
scene.cycles.pixel_filter_type = 'GAUSSIAN'
scene.cycles.sample_clamp_indirect = 0.0
scene.view_settings.view_transform = 'Standard'
bpy.context.view_layer.update()
